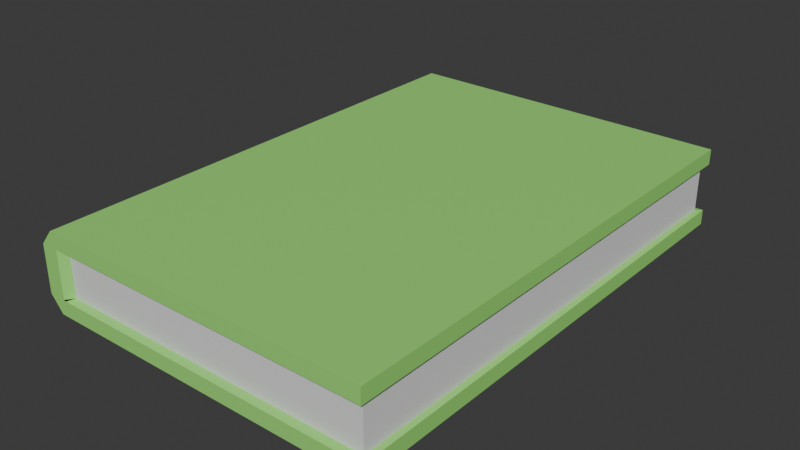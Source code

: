 # Source: Book.blend  (saved by Blender 4.4.32; exported with 4.5.12 LTS)
import bpy
from mathutils import Matrix  # noqa: F401  (used for matrix-valued properties, if any)

bpy.ops.wm.read_factory_settings(use_empty=True)
scene = bpy.context.scene
scene.name = 'Scene'

# ---- collections
col_collection = bpy.data.collections.new('Collection'); scene.collection.children.link(col_collection)

# ---- materials (node trees are filled in below, after node groups)
mat_material_039 = bpy.data.materials.new('Material.039')
mat_material_039.diffuse_color = (0.3219, 0.8, 0.1769, 1.0)
mat_material_039.roughness = 0.5257
mat_material_040 = bpy.data.materials.new('Material.040')
mat_material_040.roughness = 0.4308

# ---- material node trees
mat_material_039.use_nodes = True; mat_material_039.node_tree.nodes.clear()
_N = mat_material_039.node_tree.nodes; _L = mat_material_039.node_tree.links
n0 = _N.new('ShaderNodeBsdfPrincipled'); n0.name = 'Principled BSDF'; n0.location = (0, 300)
n0.inputs[0].default_value = (0.3219, 0.8, 0.1769, 1.0)
n0.inputs[2].default_value = 0.5257
n0.inputs[3].default_value = 1.45
n0.inputs[27].default_value = (0.0, 0.0, 0.0, 1.0)
n0.inputs[28].default_value = 1.0
n1 = _N.new('ShaderNodeOutputMaterial'); n1.name = 'Material Output'; n1.location = (280, 300)
_L.new(n0.outputs[0], n1.inputs[0])
n1.is_active_output = True
mat_material_040.use_nodes = True; mat_material_040.node_tree.nodes.clear()
_N = mat_material_040.node_tree.nodes; _L = mat_material_040.node_tree.links
n0 = _N.new('ShaderNodeBsdfPrincipled'); n0.name = 'Principled BSDF'; n0.location = (0, 300)
n0.inputs[2].default_value = 0.4308
n0.inputs[3].default_value = 1.45
n0.inputs[27].default_value = (0.0, 0.0, 0.0, 1.0)
n0.inputs[28].default_value = 1.0
n1 = _N.new('ShaderNodeOutputMaterial'); n1.name = 'Material Output'; n1.location = (280, 300)
_L.new(n0.outputs[0], n1.inputs[0])
n1.is_active_output = True

# ---- world
world_world = bpy.data.worlds.new('World'); scene.world = world_world
world_world.use_nodes = True; world_world.node_tree.nodes.clear()
_N = world_world.node_tree.nodes; _L = world_world.node_tree.links
n0 = _N.new('ShaderNodeOutputWorld'); n0.name = 'World Output'; n0.location = (300, 300)
n1 = _N.new('ShaderNodeBackground'); n1.name = 'Background'; n1.location = (10, 300)
n1.inputs[0].default_value = (0.05088, 0.05088, 0.05088, 1.0)
_L.new(n1.outputs[0], n0.inputs[0])
n0.is_active_output = True
world_world.color = (0.05088, 0.05088, 0.05088)
world_world.sun_shadow_jitter_overblur = 0.0

# ---- meshes
me_books_002_plane_001 = bpy.data.meshes.new('Books.002_Plane.001')
me_books_002_plane_001.from_pydata([(-0.164, 0.2633, -0.04167), (-0.164, -0.2633, -0.04167), (0.1917, 0.2633, -0.04167), (0.1917, -0.2633, -0.04167), (0.1917, 0.2633, 0.04174), (-0.164, 0.2633, 0.04174), (-0.164, -0.2633, 0.04174), (0.1917, -0.2633, 0.04174), (0.1865, -0.2555, -0.02425), (0.1865, -0.2555, -0.008059), (0.1865, -0.2555, 0.008129), (0.1865, -0.2555, 0.02432), (-0.178, -0.2633, 0.02506), (-0.178, -0.2633, 0.008375), (-0.178, -0.2633, -0.008306), (-0.178, -0.2633, -0.02499), (-0.178, 0.2633, -0.02499), (-0.178, 0.2633, -0.008306), (-0.178, 0.2633, 0.008375), (-0.178, 0.2633, 0.02506), (0.1865, 0.2555, 0.02432), (0.1865, 0.2555, 0.008129), (0.1865, 0.2555, -0.008059), (0.1865, 0.2555, -0.02425), (-0.145, 0.2633, -0.04167), (-0.145, -0.2633, -0.04167), (-0.145, 0.2633, 0.04174), (-0.145, -0.2633, 0.04174), (-0.1591, 0.2633, -0.02499), (-0.1591, 0.2633, -0.008306), (-0.1591, 0.2633, 0.008375), (-0.1591, 0.2633, 0.02506), (-0.1591, -0.2633, -0.02499), (-0.1591, -0.2633, -0.008306), (-0.1591, -0.2633, 0.008375), (-0.1591, -0.2633, 0.02506), (0.1917, -0.2633, 0.02547), (-0.1776, 0.2633, 0.02547), (-0.1776, -0.2633, 0.02547), (0.1917, 0.2633, 0.02547), (-0.1587, 0.2633, 0.02547), (-0.1587, -0.2633, 0.02547), (-0.1774, -0.2633, -0.02567), (0.1917, 0.2633, -0.02567), (0.1917, -0.2633, -0.02567), (-0.1774, 0.2633, -0.02567), (-0.1585, -0.2633, -0.02567), (-0.1585, 0.2633, -0.02567), (-0.143, -0.2633, -0.04167), (-0.143, -0.2633, 0.04174), (-0.1518, 0.2555, -0.02425), (-0.1518, 0.2555, -0.008059), (-0.1518, 0.2555, 0.008129), (-0.1518, 0.2555, 0.02432), (-0.143, 0.2633, -0.04167), (-0.143, 0.2633, 0.04174), (-0.1518, -0.2555, -0.02425), (-0.1518, -0.2555, -0.008059), (-0.1518, -0.2555, 0.008128), (-0.1518, -0.2555, 0.02432), (-0.1566, 0.2633, 0.02547), (-0.1566, -0.2633, 0.02547), (-0.1564, 0.2633, -0.02567), (-0.1564, -0.2633, -0.02567)], [], [(54, 2, 3, 48), (55, 49, 7, 4), (61, 36, 7, 49), (40, 37, 5, 26), (36, 39, 4, 7), (37, 38, 6, 5), (45, 42, 15, 16), (16, 15, 14, 17), (17, 14, 13, 18), (18, 13, 12, 19), (44, 43, 23, 8), (47, 45, 16, 28), (28, 16, 17, 29), (29, 17, 18, 30), (30, 18, 19, 31), (63, 44, 8, 56), (56, 8, 9, 57), (57, 9, 10, 58), (58, 10, 11, 59), (13, 34, 35, 12), (14, 33, 34, 13), (15, 32, 33, 14), (42, 46, 32, 15), (52, 30, 31, 53), (51, 29, 30, 52), (50, 28, 29, 51), (62, 47, 28, 50), (60, 40, 26, 55), (38, 41, 27, 6), (5, 6, 27, 26), (0, 24, 25, 1), (12, 35, 41, 38), (53, 31, 40, 60), (19, 12, 38, 37), (11, 20, 39, 36), (31, 19, 37, 40), (59, 11, 36, 61), (54, 24, 47, 62), (1, 25, 46, 42), (48, 3, 44, 63), (24, 0, 45, 47), (3, 2, 43, 44), (0, 1, 42, 45), (25, 48, 63, 46), (2, 54, 62, 43), (20, 53, 60, 39), (39, 60, 55, 4), (43, 62, 50, 23), (34, 58, 59, 35), (33, 57, 58, 34), (32, 56, 57, 33), (41, 61, 49, 27), (26, 27, 49, 55), (24, 54, 48, 25), (8, 23, 22, 9), (9, 22, 21, 10), (10, 21, 20, 11), (23, 50, 51, 22), (22, 51, 52, 21), (21, 52, 53, 20)])
me_books_002_plane_001.polygons.foreach_set('use_smooth', [True] * 60)
me_books_002_plane_001.polygons.foreach_set('material_index', [0, 0, 0, 0, 0, 0, 0, 0, 0, 0, 0, 0, 0, 0, 0, 0, 1, 1, 1, 0, 0, 0, 0, 0, 0, 0, 0, 0, 0, 0, 0, 0, 0, 0, 0, 0, 0, 0, 0, 0, 0, 0, 0, 0, 0, 0, 0, 0, 0, 0, 0, 0, 0, 0, 1, 1, 1, 1, 1, 1])
_k = set([(0, 1), (0, 24), (0, 45), (1, 25), (1, 42), (2, 3), (2, 43), (2, 54), (3, 44), (3, 48), (4, 7), (4, 39), (4, 55), (5, 6), (5, 26), (5, 37), (6, 27), (6, 38), (7, 36), (7, 49), (8, 9), (8, 23), (8, 44), (8, 56), (9, 10), (10, 11), (11, 20), (11, 36), (11, 59), (12, 13), (12, 19), (12, 38), (13, 14), (14, 15), (15, 16), (15, 32), (15, 42), (16, 17), (16, 45), (17, 18), (18, 19), (19, 37), (20, 21), (20, 39), (20, 53), (21, 22), (22, 23), (23, 43), (23, 50), (24, 54), (25, 48), (26, 55), (27, 49), (28, 29), (28, 47), (28, 50), (29, 30), (30, 31), (31, 40), (31, 53), (32, 33), (33, 34), (34, 35), (36, 39), (36, 61), (39, 60), (40, 60), (43, 44), (43, 62), (44, 63), (47, 62), (49, 61), (50, 51), (50, 62), (51, 52), (52, 53), (53, 60), (56, 57), (57, 58), (58, 59)])
me_books_002_plane_001.attributes.new('sharp_edge', 'BOOLEAN', 'EDGE').data.foreach_set('value', [ (min(e.vertices), max(e.vertices)) in _k for e in me_books_002_plane_001.edges])
_uv = me_books_002_plane_001.uv_layers.new(name='UVMap')
_uv.uv.foreach_set('vector', [0.0, 0.05886, 0.0, 1.0, 1.0, 1.0, 1.0, 0.05886, 0.0, 0.05886, 1.0, 0.05886, 1.0, 1.0, 0.0, 1.0, 1.0, 0.05886, 1.0, 1.0, 1.0, 1.0, 1.0, 0.05886, 0.0, 0.05319, 0.0, 0.0, 0.0, 0.0, 0.0, 0.05319, 1.0, 1.0, 0.0, 1.0, 0.0, 1.0, 1.0, 1.0, 0.0, 0.0, 1.0, 0.0, 1.0, 0.0, 0.0, 0.0, 0.0, 0.0, 1.0, 0.0, 1.0, 0.0, 0.0, 0.0, 0.0, 0.0, 1.0, 0.0, 1.0, 0.0, 0.0, 0.0, 0.0, 0.0, 1.0, 0.0, 1.0, 0.0, 0.0, 0.0, 0.0, 0.0, 1.0, 0.0, 1.0, 0.0, 0.0, 0.0, 1.0, 1.0, 0.0, 1.0, 0.0, 1.0, 1.0, 1.0, 0.0, 0.05319, 0.0, 0.0, 0.0, 0.0, 0.0, 0.05319, 0.0, 0.05319, 0.0, 0.0, 0.0, 0.0, 0.0, 0.05319, 0.0, 0.05319, 0.0, 0.0, 0.0, 0.0, 0.0, 0.05319, 0.0, 0.05319, 0.0, 0.0, 0.0, 0.0, 0.0, 0.05319, 1.0, 0.05886, 1.0, 1.0, 1.0, 1.0, 1.0, 0.05886, 1.0, 0.05886, 1.0, 1.0, 1.0, 1.0, 1.0, 0.05886, 1.0, 0.05886, 1.0, 1.0, 1.0, 1.0, 1.0, 0.05886, 1.0, 0.05886, 1.0, 1.0, 1.0, 1.0, 1.0, 0.05886, 1.0, 0.0, 1.0, 0.05319, 1.0, 0.05319, 1.0, 0.0, 1.0, 0.0, 1.0, 0.05319, 1.0, 0.05319, 1.0, 0.0, 1.0, 0.0, 1.0, 0.05319, 1.0, 0.05319, 1.0, 0.0, 1.0, 0.0, 1.0, 0.05319, 1.0, 0.05319, 1.0, 0.0, 0.0, 0.05886, 0.0, 0.05319, 0.0, 0.05319, 0.0, 0.05886, 0.0, 0.05886, 0.0, 0.05319, 0.0, 0.05319, 0.0, 0.05886, 0.0, 0.05886, 0.0, 0.05319, 0.0, 0.05319, 0.0, 0.05886, 0.0, 0.05886, 0.0, 0.05319, 0.0, 0.05319, 0.0, 0.05886, 0.0, 0.05886, 0.0, 0.05319, 0.0, 0.05319, 0.0, 0.05886, 1.0, 0.0, 1.0, 0.05319, 1.0, 0.05319, 1.0, 0.0, 0.0, 0.0, 1.0, 0.0, 1.0, 0.05319, 0.0, 0.05319, 0.0, 0.0, 0.0, 0.05319, 1.0, 0.05319, 1.0, 0.0, 1.0, 0.0, 1.0, 0.05319, 1.0, 0.05319, 1.0, 0.0, 0.0, 0.05886, 0.0, 0.05319, 0.0, 0.05319, 0.0, 0.05886, 0.0, 0.0, 1.0, 0.0, 1.0, 0.0, 0.0, 0.0, 1.0, 1.0, 0.0, 1.0, 0.0, 1.0, 1.0, 1.0, 0.0, 0.05319, 0.0, 0.0, 0.0, 0.0, 0.0, 0.05319, 1.0, 0.05886, 1.0, 1.0, 1.0, 1.0, 1.0, 0.05886, 0.0, 0.05886, 0.0, 0.05319, 0.0, 0.05319, 0.0, 0.05886, 1.0, 0.0, 1.0, 0.05319, 1.0, 0.05319, 1.0, 0.0, 1.0, 0.05886, 1.0, 1.0, 1.0, 1.0, 1.0, 0.05886, 0.0, 0.05319, 0.0, 0.0, 0.0, 0.0, 0.0, 0.05319, 1.0, 1.0, 0.0, 1.0, 0.0, 1.0, 1.0, 1.0, 0.0, 0.0, 1.0, 0.0, 1.0, 0.0, 0.0, 0.0, 1.0, 0.05319, 1.0, 0.05886, 1.0, 0.05886, 1.0, 0.05319, 0.0, 1.0, 0.0, 0.05886, 0.0, 0.05886, 0.0, 1.0, 0.0, 1.0, 0.0, 0.05886, 0.0, 0.05886, 0.0, 1.0, 0.0, 1.0, 0.0, 0.05886, 0.0, 0.05886, 0.0, 1.0, 0.0, 1.0, 0.0, 0.05886, 0.0, 0.05886, 0.0, 1.0, 1.0, 0.05319, 1.0, 0.05886, 1.0, 0.05886, 1.0, 0.05319, 1.0, 0.05319, 1.0, 0.05886, 1.0, 0.05886, 1.0, 0.05319, 1.0, 0.05319, 1.0, 0.05886, 1.0, 0.05886, 1.0, 0.05319, 1.0, 0.05319, 1.0, 0.05886, 1.0, 0.05886, 1.0, 0.05319, 0.0, 0.05319, 1.0, 0.05319, 1.0, 0.05886, 0.0, 0.05886, 0.0, 0.05319, 0.0, 0.05886, 1.0, 0.05886, 1.0, 0.05319, 1.0, 1.0, 0.0, 1.0, 0.0, 1.0, 1.0, 1.0, 1.0, 1.0, 0.0, 1.0, 0.0, 1.0, 1.0, 1.0, 1.0, 1.0, 0.0, 1.0, 0.0, 1.0, 1.0, 1.0, 0.0, 1.0, 0.0, 0.05886, 0.0, 0.05886, 0.0, 1.0, 0.0, 1.0, 0.0, 0.05886, 0.0, 0.05886, 0.0, 1.0, 0.0, 1.0, 0.0, 0.05886, 0.0, 0.05886, 0.0, 1.0])
me_books_002_plane_001.materials.append(mat_material_039)
me_books_002_plane_001.materials.append(mat_material_040)
me_books_002_plane_001.update()
me_books_002_plane_001.normals_split_custom_set([tuple(v) for v in zip(*[iter([0.0, 0.0, -1.0, 0.0, 0.0, -1.0, 0.0, 0.0, -1.0, 0.0, 0.0, -1.0, 0.0, 0.0, 1.0, 0.0, 0.0, 1.0, 0.0, 0.0, 1.0, 0.0, 0.0, 1.0, 0.0, -1.0, 0.0, 0.0, -1.0, 0.0, 0.0, -1.0, 0.0, 0.0, -1.0, 0.0, 0.0, 1.0, 1.003e-07, 0.0, 1.0, 4.197e-07, 0.0, 1.0, 1.513e-06, 0.0, 1.0, -2.093e-06, 1.0, 0.0, 0.0, 1.0, 0.0, 0.0, 1.0, 0.0, 0.0, 1.0, 0.0, 0.0, -0.7653, 0.0, 0.6437, -0.7653, 0.0, 0.6437, -0.7654, 0.0, 0.6435, -0.7654, 0.0, 0.6435, -0.7654, 0.0, -0.6436, -0.7654, 0.0, -0.6436, -0.7653, 0.0, -0.6437, -0.7653, 0.0, -0.6437, -1.0, 0.0, 0.0, -1.0, 0.0, 0.0, -1.0, 0.0, 0.0, -1.0, 0.0, 0.0, -1.0, 0.0, 0.0, -1.0, 0.0, 0.0, -1.0, 0.0, 0.0, -1.0, 0.0, 0.0, -1.0, 0.0, 0.0, -1.0, 0.0, 0.0, -1.0, 0.0, 0.0, -1.0, 0.0, 0.0, 0.2667, 0.0, 0.9638, 0.2667, 0.0, 0.9638, 0.2667, 0.0, 0.9638, 0.2667, 0.0, 0.9638, 0.0, 1.0, 0.0, 0.0, 1.0, 0.0, 0.0, 1.0, 0.0, 0.0, 1.0, 0.0, 0.0, 1.0, 0.0, 0.0, 1.0, 0.0, 0.0, 1.0, 0.0, 0.0, 1.0, 0.0, 0.0, 1.0, 0.0, 0.0, 1.0, 0.0, 0.0, 1.0, 0.0, 0.0, 1.0, 0.0, 0.0, 1.0, 0.0, 0.0, 1.0, 0.0, 0.0, 1.0, 0.0, 0.0, 1.0, 0.0, 0.0, -0.1802, 0.9836, 0.0, -0.1802, 0.9836, 0.0, -0.1802, 0.9836, 0.0, -0.1802, 0.9836, 0.0, -1.0, 0.0, 0.0, -1.0, 0.0, 0.0, -1.0, 0.0, 0.0, -1.0, 0.0, 0.0, -1.0, 0.0, 0.0, -1.0, 0.0, 0.0, -1.0, 0.0, 0.0, -1.0, 0.0, 0.0, -1.0, 0.0, 0.0, -1.0, 0.0, 0.0, -1.0, 0.0, 0.0, -1.0, 0.0, 0.0, -1.0, 0.0, 0.0, -1.0, 0.0, 0.0, -1.0, 0.0, 0.0, -1.0, 0.0, 0.0, -1.0, 0.0, 0.0, -1.0, 0.0, 0.0, -1.0, 0.0, 0.0, -1.0, 0.0, 0.0, -1.0, 0.0, 0.0, -1.0, 0.0, 0.0, -1.0, 0.0, 0.0, -1.0, 0.0, 0.0, -1.0, 0.0, 0.0, -1.0, 3.843e-07, 0.0, -1.0, 0.0, 0.0, -1.0, 0.0, 0.7316, 0.6817, 0.0, 0.7316, 0.6817, 0.0, 0.7316, 0.6817, 0.0, 0.7316, 0.6817, 0.0, 0.7316, 0.6817, 0.0, 0.7316, 0.6817, 0.0, 0.7316, 0.6817, 0.0, 0.7316, 0.6817, 0.0, 0.7316, 0.6817, 0.0, 0.7316, 0.6817, 0.0, 0.7316, 0.6817, 0.0, 0.7316, 0.6817, 0.0, 0.2315, 0.3638, 0.9022, 0.2315, 0.3638, 0.9022, 0.2315, 0.3638, 0.9022, 0.2315, 0.3638, 0.9022, 0.0, 1.0, -2.509e-06, 0.0, 1.0, 1.003e-07, 0.0, 1.0, -2.093e-06, 0.0, 1.0, -9.682e-07, 0.0, -1.0, 0.0, 0.0, -1.0, -7.554e-07, 0.0, -1.0, -2.513e-06, 0.0, -1.0, 0.0, 0.0, 0.0, 1.0, 0.0, 0.0, 1.0, 0.0, 0.0, 1.0, 0.0, 0.0, 1.0, 0.0, 0.0, -1.0, 0.0, 0.0, -1.0, 0.0, 0.0, -1.0, 0.0, 0.0, -1.0, 0.0, -1.0, 0.0, 0.0, -1.0, 0.0, 0.0, -1.0, -7.554e-07, 0.0, -1.0, 0.0, 0.1589, 0.2808, -0.9465, 0.1589, 0.2808, -0.9465, 0.1589, 0.2808, -0.9465, 0.1589, 0.2808, -0.9465, -0.7652, 0.0, 0.6438, -0.7652, 0.0, 0.6438, -0.7653, 0.0, 0.6437, -0.7653, 0.0, 0.6437, 0.2176, 0.0, -0.976, 0.2176, 0.0, -0.976, 0.2176, 0.0, -0.976, 0.2176, 0.0, -0.976, 0.0, 1.0, 0.0, 0.0, 1.0, 0.0, 0.0, 1.0, 4.197e-07, 0.0, 1.0, 1.003e-07, 0.0, -0.1461, -0.9893, 0.0, -0.1461, -0.9893, 0.0, -0.1461, -0.9893, 0.0, -0.1461, -0.9893, 0.0, 1.0, 0.0, 0.0, 1.0, 0.0, 0.0, 1.0, 0.0, 0.0, 1.0, 0.0, 0.0, -1.0, 0.0, 0.0, -1.0, 1.278e-06, 0.0, -1.0, 3.843e-07, 0.0, -1.0, 0.0, 0.0, -1.0, 4.926e-07, 0.0, -1.0, 0.0, 0.0, -1.0, 0.0, 0.0, -1.0, 1.277e-06, 0.0, 1.0, 0.0, 0.0, 1.0, 0.0, 0.0, 1.0, 0.0, 0.0, 1.0, 0.0, 1.0, 0.0, 0.0, 1.0, 0.0, 0.0, 1.0, 0.0, 0.0, 1.0, 0.0, 0.0, -0.7654, 0.0, -0.6435, -0.7654, 0.0, -0.6435, -0.7654, 0.0, -0.6436, -0.7654, 0.0, -0.6436, 0.0, -1.0, 1.278e-06, 0.0, -1.0, 4.926e-07, 0.0, -1.0, 1.277e-06, 0.0, -1.0, 3.843e-07, 0.0, 1.0, 0.0, 0.0, 1.0, 0.0, 0.0, 1.0, 0.0, 0.0, 1.0, 0.0, 0.0, 0.1461, -0.9893, 0.0, 0.1461, -0.9893, 0.0, 0.1461, -0.9893, 0.0, 0.1461, -0.9893, 0.0, 1.0, 0.0, 0.0, 1.0, -2.509e-06, 0.0, 1.0, -9.682e-07, 0.0, 1.0, 0.0, 0.0, 0.1802, 0.9836, 0.0, 0.1802, 0.9836, 0.0, 0.1802, 0.9836, 0.0, 0.1802, 0.9836, 0.7316, -0.6818, 0.0, 0.7316, -0.6818, 0.0, 0.7316, -0.6818, 0.0, 0.7316, -0.6818, 0.0, 0.7316, -0.6818, 0.0, 0.7316, -0.6818, 0.0, 0.7316, -0.6818, 0.0, 0.7316, -0.6818, 0.0, 0.7316, -0.6818, 0.0, 0.7316, -0.6818, 0.0, 0.7316, -0.6818, 0.0, 0.7316, -0.6818, 0.0, 0.0, -1.0, -7.554e-07, 0.0, -1.0, -3.478e-06, 0.0, -1.0, -3.478e-06, 0.0, -1.0, -2.513e-06, 0.0, 0.0, 1.0, 0.0, 0.0, 1.0, 0.0, 0.0, 1.0, 0.0, 0.0, 1.0, 0.0, 0.0, -1.0, 0.0, 0.0, -1.0, 0.0, 0.0, -1.0, 0.0, 0.0, -1.0, 1.0, 0.0, 0.0, 1.0, 0.0, 0.0, 1.0, 0.0, 0.0, 1.0, 0.0, 0.0, 1.0, 0.0, 0.0, 1.0, 0.0, 0.0, 1.0, 0.0, 0.0, 1.0, 0.0, 0.0, 1.0, 0.0, 0.0, 1.0, 0.0, 0.0, 1.0, 0.0, 0.0, 1.0, 0.0, 0.0, 0.0, 1.0, 0.0, 0.0, 1.0, 0.0, 0.0, 1.0, 0.0, 0.0, 1.0, 0.0, 0.0, 1.0, 0.0, 0.0, 1.0, 0.0, 0.0, 1.0, 0.0, 0.0, 1.0, 0.0, 0.0, 1.0, 0.0, 0.0, 1.0, 0.0, 0.0, 1.0, 0.0, 0.0, 1.0, 0.0])] * 3)])

# ---- objects
ob_books_002_plane_003 = bpy.data.objects.new('Books.002_Plane.003', me_books_002_plane_001)

# ---- transforms, parenting, visibility, modifiers, constraints
ob_books_002_plane_003.location = (0.0, 0.0, 0.0)

# ---- collection membership
col_collection.objects.link(ob_books_002_plane_003)

# ---- scene / render settings (as saved in the file)
scene.frame_start = 1; scene.frame_end = 250; scene.frame_set(1)
scene.render.engine = 'BLENDER_EEVEE_NEXT'
bpy.context.view_layer.update()

# ---- added for rendering (the .blend has no active camera and no usable light): camera, sun
cam_auto = bpy.data.cameras.new('AutoCamera')
cam_auto.lens = 50.0
cam_auto.sensor_width = 36.0
cam_auto.clip_end = 1000.0
ob_auto_camera = bpy.data.objects.new('AutoCamera', cam_auto)
scene.collection.objects.link(ob_auto_camera)
ob_auto_camera.location = (0.607057, -0.72024, 0.480194)
ob_auto_camera.rotation_euler = (1.09748, -7.21219e-08, 0.694738)
scene.camera = ob_auto_camera
light_auto_sun = bpy.data.lights.new('AutoSun', 'SUN')
light_auto_sun.energy = 3.0
light_auto_sun.angle = 0.0523599
ob_auto_sun = bpy.data.objects.new('AutoSun', light_auto_sun)
scene.collection.objects.link(ob_auto_sun)
ob_auto_sun.rotation_euler = (0.872665, 0.174533, 0.523599)
bpy.context.view_layer.update()
